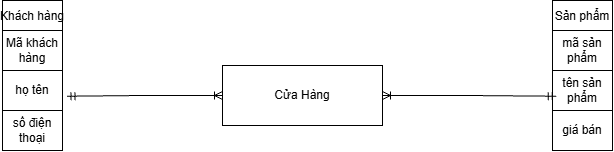

The diagram above was exported from draw.io. Its source (the exported page's mxGraphModel, read from the mxfile embedded in the PNG):
<mxGraphModel dx="1219" dy="641" grid="1" gridSize="10" guides="1" tooltips="1" connect="1" arrows="1" fold="1" page="1" pageScale="1" pageWidth="827" pageHeight="1169" math="0" shadow="0">
  <root>
    <mxCell id="0" />
    <mxCell id="1" parent="0" />
    <mxCell id="8jYNFjtnOJni6XZ0vx1F-63" parent="1" style="shape=table;startSize=30;container=1;collapsible=0;childLayout=tableLayout;fixedHeader=1;tableRender=collapsed;" value="Khách hàng" vertex="1">
      <mxGeometry height="150" width="60" x="70" y="90" as="geometry" />
    </mxCell>
    <mxCell id="8jYNFjtnOJni6XZ0vx1F-66" parent="8jYNFjtnOJni6XZ0vx1F-63" style="shape=tableRow;horizontal=0;startSize=0;swimlaneHead=0;swimlaneBody=0;strokeColor=inherit;collapsible=0;dropTarget=0;fillColor=none;points=[[0,0.5],[1,0.5]];portConstraint=eastwest;fixedHeader=1;" value="" vertex="1">
      <mxGeometry height="40" width="60" y="30" as="geometry" />
    </mxCell>
    <mxCell id="8jYNFjtnOJni6XZ0vx1F-67" parent="8jYNFjtnOJni6XZ0vx1F-66" style="shape=partialRectangle;html=1;whiteSpace=wrap;connectable=0;strokeColor=inherit;overflow=hidden;fillColor=none;pointerEvents=1;" value="Mã khách hàng" vertex="1">
      <mxGeometry height="40" width="60" as="geometry">
        <mxRectangle height="40" width="60" as="alternateBounds" />
      </mxGeometry>
    </mxCell>
    <mxCell id="8jYNFjtnOJni6XZ0vx1F-68" parent="8jYNFjtnOJni6XZ0vx1F-63" style="shape=tableRow;horizontal=0;startSize=0;swimlaneHead=0;swimlaneBody=0;strokeColor=inherit;collapsible=0;dropTarget=0;fillColor=none;points=[[0,0.5],[1,0.5]];portConstraint=eastwest;fixedHeader=1;" value="" vertex="1">
      <mxGeometry height="40" width="60" y="70" as="geometry" />
    </mxCell>
    <mxCell id="8jYNFjtnOJni6XZ0vx1F-69" parent="8jYNFjtnOJni6XZ0vx1F-68" style="shape=partialRectangle;html=1;whiteSpace=wrap;connectable=0;strokeColor=inherit;overflow=hidden;fillColor=none;pointerEvents=1;" value="họ tên" vertex="1">
      <mxGeometry height="40" width="60" as="geometry">
        <mxRectangle height="40" width="60" as="alternateBounds" />
      </mxGeometry>
    </mxCell>
    <mxCell id="8jYNFjtnOJni6XZ0vx1F-72" parent="8jYNFjtnOJni6XZ0vx1F-63" style="shape=tableRow;horizontal=0;startSize=0;swimlaneHead=0;swimlaneBody=0;strokeColor=inherit;collapsible=0;dropTarget=0;fillColor=none;points=[[0,0.5],[1,0.5]];portConstraint=eastwest;fixedHeader=1;" vertex="1">
      <mxGeometry height="40" width="60" y="110" as="geometry" />
    </mxCell>
    <mxCell id="8jYNFjtnOJni6XZ0vx1F-73" parent="8jYNFjtnOJni6XZ0vx1F-72" style="shape=partialRectangle;html=1;whiteSpace=wrap;connectable=0;strokeColor=inherit;overflow=hidden;fillColor=none;pointerEvents=1;" value="số điện thoại" vertex="1">
      <mxGeometry height="40" width="60" as="geometry">
        <mxRectangle height="40" width="60" as="alternateBounds" />
      </mxGeometry>
    </mxCell>
    <mxCell id="8jYNFjtnOJni6XZ0vx1F-74" parent="1" style="shape=table;startSize=30;container=1;collapsible=0;childLayout=tableLayout;fixedHeader=1;tableRender=collapsed;" value="Sản phẩm" vertex="1">
      <mxGeometry height="150" width="60" x="620" y="90" as="geometry" />
    </mxCell>
    <mxCell id="8jYNFjtnOJni6XZ0vx1F-75" parent="8jYNFjtnOJni6XZ0vx1F-74" style="shape=tableRow;horizontal=0;startSize=0;swimlaneHead=0;swimlaneBody=0;strokeColor=inherit;collapsible=0;dropTarget=0;fillColor=none;points=[[0,0.5],[1,0.5]];portConstraint=eastwest;fixedHeader=1;" value="" vertex="1">
      <mxGeometry height="40" width="60" y="30" as="geometry" />
    </mxCell>
    <mxCell id="8jYNFjtnOJni6XZ0vx1F-76" parent="8jYNFjtnOJni6XZ0vx1F-75" style="shape=partialRectangle;html=1;whiteSpace=wrap;connectable=0;strokeColor=inherit;overflow=hidden;fillColor=none;pointerEvents=1;" value="mã sản phẩm" vertex="1">
      <mxGeometry height="40" width="60" as="geometry">
        <mxRectangle height="40" width="60" as="alternateBounds" />
      </mxGeometry>
    </mxCell>
    <mxCell id="8jYNFjtnOJni6XZ0vx1F-77" parent="8jYNFjtnOJni6XZ0vx1F-74" style="shape=tableRow;horizontal=0;startSize=0;swimlaneHead=0;swimlaneBody=0;strokeColor=inherit;collapsible=0;dropTarget=0;fillColor=none;points=[[0,0.5],[1,0.5]];portConstraint=eastwest;fixedHeader=1;" value="" vertex="1">
      <mxGeometry height="40" width="60" y="70" as="geometry" />
    </mxCell>
    <mxCell id="8jYNFjtnOJni6XZ0vx1F-78" parent="8jYNFjtnOJni6XZ0vx1F-77" style="shape=partialRectangle;html=1;whiteSpace=wrap;connectable=0;strokeColor=inherit;overflow=hidden;fillColor=none;pointerEvents=1;" value="tên sản phẩm" vertex="1">
      <mxGeometry height="40" width="60" as="geometry">
        <mxRectangle height="40" width="60" as="alternateBounds" />
      </mxGeometry>
    </mxCell>
    <mxCell id="8jYNFjtnOJni6XZ0vx1F-79" parent="8jYNFjtnOJni6XZ0vx1F-74" style="shape=tableRow;horizontal=0;startSize=0;swimlaneHead=0;swimlaneBody=0;strokeColor=inherit;collapsible=0;dropTarget=0;fillColor=none;points=[[0,0.5],[1,0.5]];portConstraint=eastwest;fixedHeader=1;" value="" vertex="1">
      <mxGeometry height="40" width="60" y="110" as="geometry" />
    </mxCell>
    <mxCell id="8jYNFjtnOJni6XZ0vx1F-80" parent="8jYNFjtnOJni6XZ0vx1F-79" style="shape=partialRectangle;html=1;whiteSpace=wrap;connectable=0;strokeColor=inherit;overflow=hidden;fillColor=none;pointerEvents=1;" value="giá bán" vertex="1">
      <mxGeometry height="40" width="60" as="geometry">
        <mxRectangle height="40" width="60" as="alternateBounds" />
      </mxGeometry>
    </mxCell>
    <mxCell id="8jYNFjtnOJni6XZ0vx1F-83" parent="1" style="rounded=0;whiteSpace=wrap;html=1;" value="Cửa Hàng" vertex="1">
      <mxGeometry height="60" width="160" x="290" y="155" as="geometry" />
    </mxCell>
    <mxCell id="8jYNFjtnOJni6XZ0vx1F-84" edge="1" parent="1" source="8jYNFjtnOJni6XZ0vx1F-83" style="edgeStyle=orthogonalEdgeStyle;rounded=0;orthogonalLoop=1;jettySize=auto;html=1;entryX=1.074;entryY=0.643;entryDx=0;entryDy=0;entryPerimeter=0;defaultLabelBackgroundColor=page;labelPadding=0 4;startArrow=ERoneToMany;startFill=0;endArrow=ERmandOne;endFill=0;" target="8jYNFjtnOJni6XZ0vx1F-68">
      <mxGeometry relative="1" as="geometry" />
    </mxCell>
    <mxCell id="8jYNFjtnOJni6XZ0vx1F-85" edge="1" parent="1" source="8jYNFjtnOJni6XZ0vx1F-83" style="edgeStyle=orthogonalEdgeStyle;rounded=0;orthogonalLoop=1;jettySize=auto;html=1;exitX=1;exitY=0.5;exitDx=0;exitDy=0;entryX=0.063;entryY=0.643;entryDx=0;entryDy=0;entryPerimeter=0;defaultLabelBackgroundColor=page;labelPadding=0 4;startArrow=ERoneToMany;startFill=0;endArrow=ERmandOne;endFill=0;" target="8jYNFjtnOJni6XZ0vx1F-77">
      <mxGeometry relative="1" as="geometry" />
    </mxCell>
  </root>
</mxGraphModel>